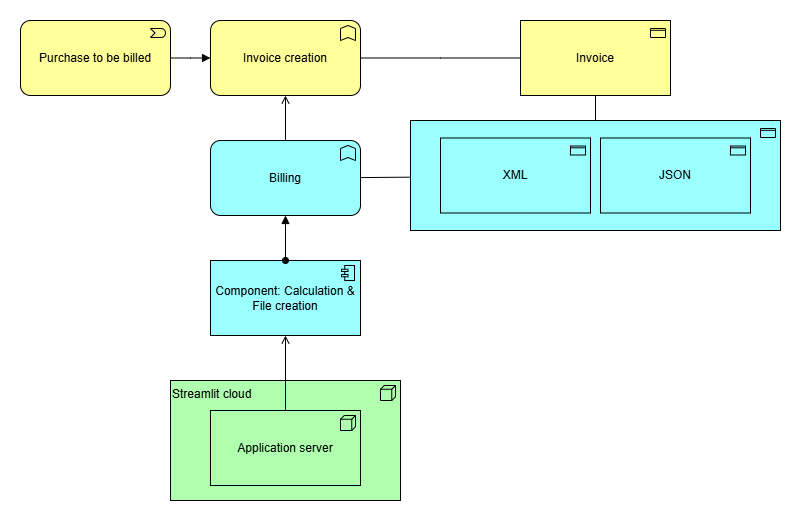

The diagram above was exported from draw.io. Its source (the exported page's mxGraphModel, read from the mxfile embedded in the PNG):
<mxGraphModel dx="1195" dy="615" grid="1" gridSize="10" guides="1" tooltips="1" connect="1" arrows="1" fold="1" page="1" pageScale="1" pageWidth="850" pageHeight="1100" math="0" shadow="0">
  <root>
    <mxCell id="0" />
    <mxCell id="1" parent="0" />
    <mxCell id="sjezvLIllf0TI-Cpu35e-3" value="Streamlit cloud&amp;nbsp;" style="html=1;outlineConnect=0;whiteSpace=wrap;fillColor=#AFFFAF;shape=mxgraph.archimate3.application;appType=node;archiType=square;align=left;verticalAlign=top;" parent="1" vertex="1">
      <mxGeometry x="680" y="770" width="230" height="120" as="geometry" />
    </mxCell>
    <mxCell id="sjezvLIllf0TI-Cpu35e-4" value="Application server" style="html=1;outlineConnect=0;whiteSpace=wrap;fillColor=#AFFFAF;shape=mxgraph.archimate3.application;appType=node;archiType=square;" parent="1" vertex="1">
      <mxGeometry x="720" y="800" width="150" height="75" as="geometry" />
    </mxCell>
    <mxCell id="sjezvLIllf0TI-Cpu35e-5" value="" style="edgeStyle=elbowEdgeStyle;html=1;endArrow=open;elbow=vertical;endFill=1;rounded=0;exitX=0.5;exitY=0;exitDx=0;exitDy=0;exitPerimeter=0;entryX=0.5;entryY=1;entryDx=0;entryDy=0;entryPerimeter=0;" parent="1" source="sjezvLIllf0TI-Cpu35e-4" target="sjezvLIllf0TI-Cpu35e-6" edge="1">
      <mxGeometry width="160" relative="1" as="geometry">
        <mxPoint x="801" y="810" as="sourcePoint" />
        <mxPoint x="801" y="750" as="targetPoint" />
      </mxGeometry>
    </mxCell>
    <mxCell id="sjezvLIllf0TI-Cpu35e-6" value="Component: Calculation &amp;amp; File creation" style="html=1;outlineConnect=0;whiteSpace=wrap;fillColor=#99ffff;shape=mxgraph.archimate3.application;appType=comp;archiType=square;" parent="1" vertex="1">
      <mxGeometry x="720" y="650" width="150" height="75" as="geometry" />
    </mxCell>
    <mxCell id="sjezvLIllf0TI-Cpu35e-7" value="Billing" style="html=1;outlineConnect=0;whiteSpace=wrap;fillColor=#99ffff;shape=mxgraph.archimate3.application;appType=func;archiType=rounded;" parent="1" vertex="1">
      <mxGeometry x="720" y="530" width="150" height="75" as="geometry" />
    </mxCell>
    <mxCell id="iGPWtM7kYmrtah8EYbky-2" value="Invoice" style="html=1;outlineConnect=0;whiteSpace=wrap;fillColor=#ffff99;shape=mxgraph.archimate3.application;appType=passive;archiType=square;" parent="1" vertex="1">
      <mxGeometry x="1030" y="410" width="150" height="75" as="geometry" />
    </mxCell>
    <mxCell id="iGPWtM7kYmrtah8EYbky-3" value="Invoice creation" style="html=1;outlineConnect=0;whiteSpace=wrap;fillColor=#ffff99;shape=mxgraph.archimate3.application;appType=func;archiType=rounded;" parent="1" vertex="1">
      <mxGeometry x="720" y="410" width="150" height="75" as="geometry" />
    </mxCell>
    <mxCell id="iGPWtM7kYmrtah8EYbky-4" value="Purchase to be billed" style="html=1;outlineConnect=0;whiteSpace=wrap;fillColor=#ffff99;shape=mxgraph.archimate3.application;appType=event;archiType=rounded;" parent="1" vertex="1">
      <mxGeometry x="530" y="410" width="150" height="75" as="geometry" />
    </mxCell>
    <mxCell id="iGPWtM7kYmrtah8EYbky-5" value="" style="endArrow=block;html=1;endFill=1;startArrow=oval;startFill=1;edgeStyle=elbowEdgeStyle;elbow=vertical;rounded=0;" parent="1" source="sjezvLIllf0TI-Cpu35e-6" target="sjezvLIllf0TI-Cpu35e-7" edge="1">
      <mxGeometry width="160" relative="1" as="geometry">
        <mxPoint x="800" y="620" as="sourcePoint" />
        <mxPoint x="800" y="580" as="targetPoint" />
      </mxGeometry>
    </mxCell>
    <mxCell id="2WQu_u-4GJC7ih3lH8Hm-1" value="" style="edgeStyle=elbowEdgeStyle;html=1;endArrow=open;elbow=vertical;endFill=1;rounded=0;exitX=0.5;exitY=0;exitDx=0;exitDy=0;exitPerimeter=0;" parent="1" source="sjezvLIllf0TI-Cpu35e-7" target="iGPWtM7kYmrtah8EYbky-3" edge="1">
      <mxGeometry width="160" relative="1" as="geometry">
        <mxPoint x="420" y="500" as="sourcePoint" />
        <mxPoint x="580" y="500" as="targetPoint" />
      </mxGeometry>
    </mxCell>
    <mxCell id="2WQu_u-4GJC7ih3lH8Hm-2" value="" style="edgeStyle=elbowEdgeStyle;html=1;endArrow=block;dashed=0;elbow=vertical;endFill=1;rounded=0;entryX=0;entryY=0.5;entryDx=0;entryDy=0;entryPerimeter=0;" parent="1" source="iGPWtM7kYmrtah8EYbky-4" target="iGPWtM7kYmrtah8EYbky-3" edge="1">
      <mxGeometry width="160" relative="1" as="geometry">
        <mxPoint x="580" y="550" as="sourcePoint" />
        <mxPoint x="740" y="550" as="targetPoint" />
      </mxGeometry>
    </mxCell>
    <mxCell id="2WQu_u-4GJC7ih3lH8Hm-3" value="" style="edgeStyle=elbowEdgeStyle;html=1;endArrow=none;elbow=vertical;rounded=0;entryX=0;entryY=0.5;entryDx=0;entryDy=0;entryPerimeter=0;" parent="1" source="iGPWtM7kYmrtah8EYbky-3" target="iGPWtM7kYmrtah8EYbky-2" edge="1">
      <mxGeometry width="160" relative="1" as="geometry">
        <mxPoint x="560" y="590" as="sourcePoint" />
        <mxPoint x="720" y="590" as="targetPoint" />
      </mxGeometry>
    </mxCell>
    <mxCell id="2WQu_u-4GJC7ih3lH8Hm-7" value="" style="html=1;outlineConnect=0;whiteSpace=wrap;fillColor=#99ffff;shape=mxgraph.archimate3.application;appType=passive;archiType=square;" parent="1" vertex="1">
      <mxGeometry x="920" y="510" width="370" height="110" as="geometry" />
    </mxCell>
    <mxCell id="2WQu_u-4GJC7ih3lH8Hm-8" value="" style="edgeStyle=elbowEdgeStyle;html=1;endArrow=none;elbow=vertical;rounded=0;" parent="1" edge="1">
      <mxGeometry width="160" relative="1" as="geometry">
        <mxPoint x="870" y="567.08" as="sourcePoint" />
        <mxPoint x="920" y="567" as="targetPoint" />
      </mxGeometry>
    </mxCell>
    <mxCell id="2WQu_u-4GJC7ih3lH8Hm-9" value="" style="edgeStyle=elbowEdgeStyle;html=1;endArrow=none;elbow=vertical;rounded=0;entryX=0.5;entryY=0;entryDx=0;entryDy=0;entryPerimeter=0;" parent="1" source="iGPWtM7kYmrtah8EYbky-2" target="2WQu_u-4GJC7ih3lH8Hm-7" edge="1">
      <mxGeometry width="160" relative="1" as="geometry">
        <mxPoint x="1130" y="500" as="sourcePoint" />
        <mxPoint x="1290" y="500" as="targetPoint" />
      </mxGeometry>
    </mxCell>
    <mxCell id="QEYF8H6IVdr2YTFfeNkq-2" value="XML" style="html=1;outlineConnect=0;whiteSpace=wrap;fillColor=#99ffff;shape=mxgraph.archimate3.application;appType=passive;archiType=square;" vertex="1" parent="1">
      <mxGeometry x="950" y="527.5" width="150" height="75" as="geometry" />
    </mxCell>
    <mxCell id="QEYF8H6IVdr2YTFfeNkq-3" value="JSON" style="html=1;outlineConnect=0;whiteSpace=wrap;fillColor=#99ffff;shape=mxgraph.archimate3.application;appType=passive;archiType=square;" vertex="1" parent="1">
      <mxGeometry x="1110" y="527.5" width="150" height="75" as="geometry" />
    </mxCell>
  </root>
</mxGraphModel>